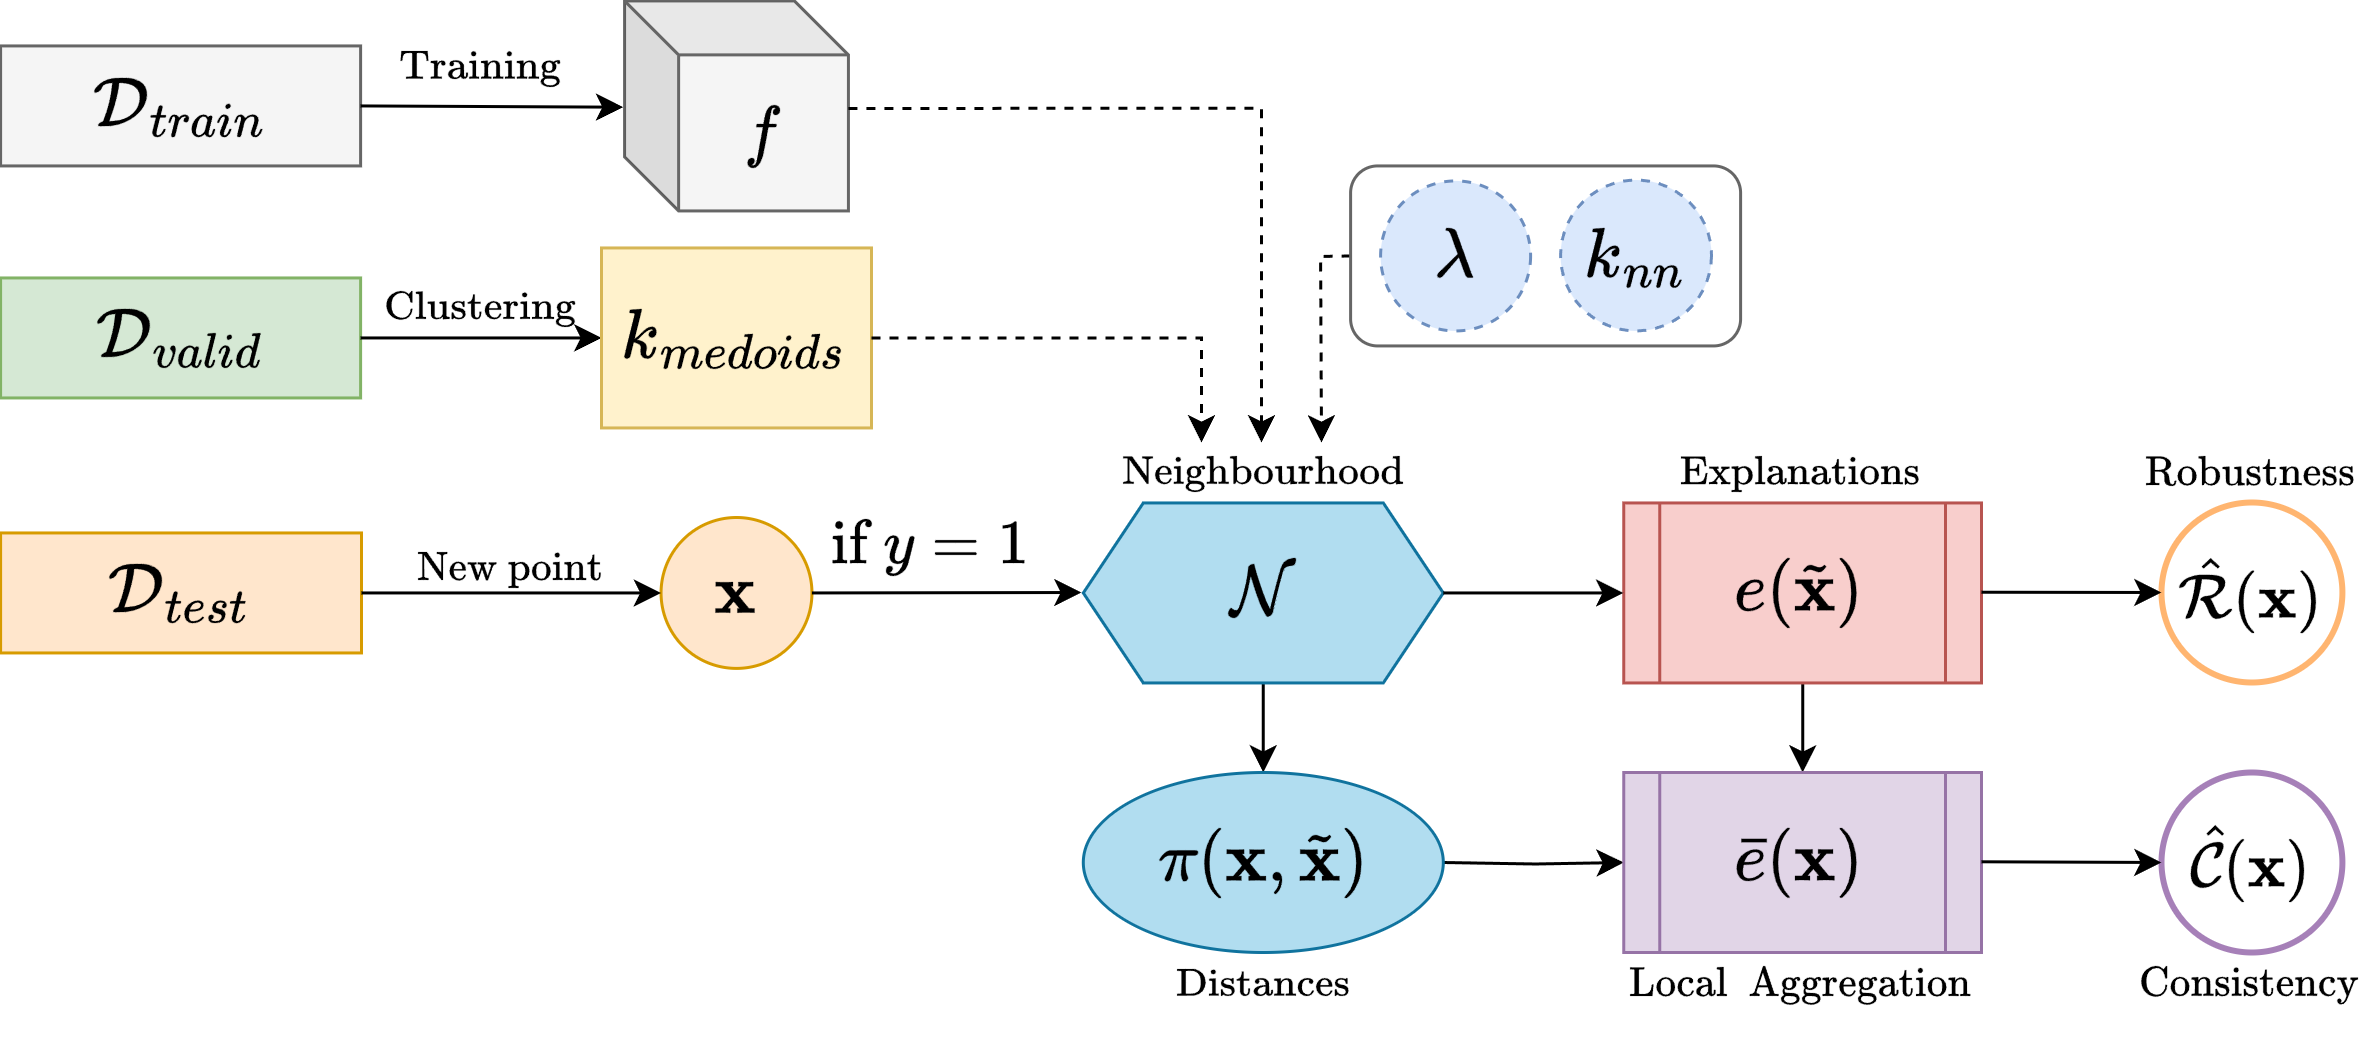

The diagram above was exported from draw.io. Its source (the exported page's mxGraphModel, read from the mxfile embedded in the PNG):
<mxGraphModel dx="1715" dy="955" grid="1" gridSize="10" guides="1" tooltips="1" connect="1" arrows="1" fold="1" page="1" pageScale="1" pageWidth="2339" pageHeight="3300" math="1" shadow="0">
  <root>
    <mxCell id="0" />
    <mxCell id="1" parent="0" />
    <mxCell id="XhYXuJUi-aQjZv00P3oG-64" value="$$\mathcal{D}_{train}$$" style="rounded=0;whiteSpace=wrap;html=1;fontSize=20;container=0;fillColor=#f5f5f5;strokeColor=#666666;fontColor=#000000;" parent="1" vertex="1">
      <mxGeometry x="239.7" y="1077.81" width="120" height="40" as="geometry" />
    </mxCell>
    <mxCell id="XhYXuJUi-aQjZv00P3oG-65" value="$$\mathcal{D}_{valid}$$" style="rounded=0;whiteSpace=wrap;html=1;fontSize=20;container=0;fillColor=#d5e8d4;strokeColor=#82b366;fontColor=#000000;" parent="1" vertex="1">
      <mxGeometry x="239.7" y="1155.15" width="120" height="40" as="geometry" />
    </mxCell>
    <mxCell id="XhYXuJUi-aQjZv00P3oG-66" value="$$\mathcal{D}_{test}$$" style="rounded=0;whiteSpace=wrap;html=1;fontSize=20;container=0;fillColor=#ffe6cc;strokeColor=#d79b00;fontColor=#000000;" parent="1" vertex="1">
      <mxGeometry x="239.7" y="1240.15" width="120.3" height="40" as="geometry" />
    </mxCell>
    <mxCell id="XhYXuJUi-aQjZv00P3oG-67" value="$$f$$" style="shape=cube;whiteSpace=wrap;html=1;boundedLbl=1;backgroundOutline=1;darkOpacity=0.05;darkOpacity2=0.1;rotation=0;size=18;fontSize=20;container=0;fillColor=#f5f5f5;fontColor=#000000;strokeColor=#666666;" parent="1" vertex="1">
      <mxGeometry x="447.69" y="1062.81" width="74.62" height="70" as="geometry" />
    </mxCell>
    <mxCell id="XhYXuJUi-aQjZv00P3oG-69" value="" style="endArrow=classic;html=1;rounded=0;exitX=1;exitY=0.5;exitDx=0;exitDy=0;entryX=0;entryY=0.5;entryDx=0;entryDy=0;fontColor=#000000;" parent="1" source="XhYXuJUi-aQjZv00P3oG-65" target="XhYXuJUi-aQjZv00P3oG-70" edge="1">
      <mxGeometry width="50" height="50" relative="1" as="geometry">
        <mxPoint x="789.7" y="1290.7800000000002" as="sourcePoint" />
        <mxPoint x="449.7" y="1200.7800000000002" as="targetPoint" />
      </mxGeometry>
    </mxCell>
    <mxCell id="XhYXuJUi-aQjZv00P3oG-70" value="&lt;span style=&quot;font-size: 20px;&quot;&gt;$$k_{medoids}$$&lt;/span&gt;" style="rounded=0;whiteSpace=wrap;html=1;container=0;fillColor=#fff2cc;strokeColor=#d6b656;fontColor=#000000;" parent="1" vertex="1">
      <mxGeometry x="440" y="1145.15" width="90" height="60" as="geometry" />
    </mxCell>
    <mxCell id="ig64K-NeOMPy-Vn8iuMx-11" style="edgeStyle=orthogonalEdgeStyle;rounded=0;orthogonalLoop=1;jettySize=auto;html=1;entryX=0.5;entryY=0;entryDx=0;entryDy=0;" parent="1" source="XhYXuJUi-aQjZv00P3oG-83" target="ig64K-NeOMPy-Vn8iuMx-22" edge="1">
      <mxGeometry relative="1" as="geometry">
        <mxPoint x="660.5999999999999" y="1350" as="targetPoint" />
      </mxGeometry>
    </mxCell>
    <mxCell id="XhYXuJUi-aQjZv00P3oG-83" value="$$\mathcal{N}$$" style="shape=hexagon;perimeter=hexagonPerimeter2;whiteSpace=wrap;html=1;fixedSize=1;fontSize=20;container=0;fillColor=#b1ddf0;strokeColor=#10739e;fontColor=#000000;" parent="1" vertex="1">
      <mxGeometry x="600.5999999999999" y="1230.15" width="120" height="60" as="geometry" />
    </mxCell>
    <mxCell id="ig64K-NeOMPy-Vn8iuMx-14" style="edgeStyle=orthogonalEdgeStyle;rounded=0;orthogonalLoop=1;jettySize=auto;html=1;entryX=0.5;entryY=0;entryDx=0;entryDy=0;" parent="1" source="XhYXuJUi-aQjZv00P3oG-84" target="ig64K-NeOMPy-Vn8iuMx-12" edge="1">
      <mxGeometry relative="1" as="geometry" />
    </mxCell>
    <mxCell id="XhYXuJUi-aQjZv00P3oG-84" value="$$e(\tilde{\mathbf{x}})$$" style="shape=process;whiteSpace=wrap;html=1;backgroundOutline=1;fontSize=20;container=0;fillColor=#f8cecc;strokeColor=#b85450;fontColor=#000000;" parent="1" vertex="1">
      <mxGeometry x="780.75" y="1230.15" width="119.25" height="60" as="geometry" />
    </mxCell>
    <mxCell id="XhYXuJUi-aQjZv00P3oG-89" value="&lt;font style=&quot;font-size: 18px;&quot;&gt;$$\hat{\mathcal{R}}(\mathbf{x})$$&lt;/font&gt;" style="ellipse;whiteSpace=wrap;html=1;container=0;fontSize=20;strokeColor=#FFB570;strokeWidth=2;fontColor=#000000;" parent="1" vertex="1">
      <mxGeometry x="960" y="1230" width="60.3" height="60" as="geometry" />
    </mxCell>
    <mxCell id="XhYXuJUi-aQjZv00P3oG-97" value="" style="endArrow=classic;html=1;rounded=0;exitX=1;exitY=0.5;exitDx=0;exitDy=0;entryX=-0.006;entryY=0.506;entryDx=0;entryDy=0;entryPerimeter=0;fontColor=#000000;" parent="1" source="XhYXuJUi-aQjZv00P3oG-64" target="XhYXuJUi-aQjZv00P3oG-67" edge="1">
      <mxGeometry width="50" height="50" relative="1" as="geometry">
        <mxPoint x="369.7" y="1097.39" as="sourcePoint" />
        <mxPoint x="429.7" y="1097.99" as="targetPoint" />
      </mxGeometry>
    </mxCell>
    <mxCell id="XhYXuJUi-aQjZv00P3oG-103" value="" style="endArrow=classic;html=1;rounded=0;exitX=1;exitY=0.5;exitDx=0;exitDy=0;entryX=0;entryY=0.5;entryDx=0;entryDy=0;fontColor=#000000;" parent="1" edge="1">
      <mxGeometry width="50" height="50" relative="1" as="geometry">
        <mxPoint x="720.5999999999999" y="1260.1499999999999" as="sourcePoint" />
        <mxPoint x="780.5999999999999" y="1260.1499999999999" as="targetPoint" />
      </mxGeometry>
    </mxCell>
    <mxCell id="XhYXuJUi-aQjZv00P3oG-112" value="" style="endArrow=classic;html=1;rounded=0;exitX=1;exitY=0.5;exitDx=0;exitDy=0;fontColor=#000000;entryX=0;entryY=0.5;entryDx=0;entryDy=0;" parent="1" edge="1" target="XhYXuJUi-aQjZv00P3oG-89">
      <mxGeometry width="50" height="50" relative="1" as="geometry">
        <mxPoint x="900" y="1259.9099999999999" as="sourcePoint" />
        <mxPoint x="949.7" y="1260.25" as="targetPoint" />
      </mxGeometry>
    </mxCell>
    <mxCell id="XhYXuJUi-aQjZv00P3oG-127" value="" style="edgeStyle=segmentEdgeStyle;endArrow=classic;html=1;curved=0;rounded=0;endSize=6;startSize=6;dashed=1;exitX=1;exitY=0.5;exitDx=0;exitDy=0;fontColor=#000000;" parent="1" source="XhYXuJUi-aQjZv00P3oG-70" edge="1">
      <mxGeometry width="50" height="50" relative="1" as="geometry">
        <mxPoint x="540.15" y="1165" as="sourcePoint" />
        <mxPoint x="640" y="1210" as="targetPoint" />
        <Array as="points">
          <mxPoint x="640.7" y="1175" />
        </Array>
      </mxGeometry>
    </mxCell>
    <mxCell id="XhYXuJUi-aQjZv00P3oG-129" value="" style="endArrow=classic;html=1;rounded=0;fontColor=#000000;exitX=0;exitY=0.5;exitDx=0;exitDy=0;dashed=1;endSize=6;startSize=6;" parent="1" source="XhYXuJUi-aQjZv00P3oG-126" edge="1">
      <mxGeometry width="50" height="50" relative="1" as="geometry">
        <mxPoint x="659.7" y="1135" as="sourcePoint" />
        <mxPoint x="680" y="1210" as="targetPoint" />
        <Array as="points">
          <mxPoint x="679.7" y="1148" />
        </Array>
      </mxGeometry>
    </mxCell>
    <mxCell id="XhYXuJUi-aQjZv00P3oG-130" value="&lt;div&gt;$$\mathbf{x}$$&lt;/div&gt;" style="ellipse;whiteSpace=wrap;html=1;aspect=fixed;fontSize=20;container=0;fillColor=#ffe6cc;strokeColor=#d79b00;fontColor=#000000;" parent="1" vertex="1">
      <mxGeometry x="459.84999999999997" y="1235" width="50.3" height="50.3" as="geometry" />
    </mxCell>
    <mxCell id="XhYXuJUi-aQjZv00P3oG-131" value="" style="endArrow=classic;html=1;rounded=0;exitX=1;exitY=0.5;exitDx=0;exitDy=0;entryX=0;entryY=0.5;entryDx=0;entryDy=0;fontColor=#000000;" parent="1" source="XhYXuJUi-aQjZv00P3oG-66" target="XhYXuJUi-aQjZv00P3oG-130" edge="1">
      <mxGeometry width="50" height="50" relative="1" as="geometry">
        <mxPoint x="360.2999999999999" y="1269.8600000000001" as="sourcePoint" />
        <mxPoint x="450" y="1270.15" as="targetPoint" />
      </mxGeometry>
    </mxCell>
    <mxCell id="XhYXuJUi-aQjZv00P3oG-132" value="" style="endArrow=classic;html=1;rounded=0;exitX=1;exitY=0.5;exitDx=0;exitDy=0;fontColor=#000000;" parent="1" source="XhYXuJUi-aQjZv00P3oG-130" edge="1">
      <mxGeometry width="50" height="50" relative="1" as="geometry">
        <mxPoint x="510" y="1300" as="sourcePoint" />
        <mxPoint x="600" y="1260" as="targetPoint" />
      </mxGeometry>
    </mxCell>
    <mxCell id="ig64K-NeOMPy-Vn8iuMx-3" value="" style="edgeStyle=segmentEdgeStyle;endArrow=classic;html=1;curved=0;rounded=0;endSize=6;startSize=6;dashed=1;fontColor=#000000;exitX=1;exitY=0.512;exitDx=0;exitDy=0;exitPerimeter=0;" parent="1" source="XhYXuJUi-aQjZv00P3oG-67" edge="1">
      <mxGeometry width="50" height="50" relative="1" as="geometry">
        <mxPoint x="529.7" y="1014" as="sourcePoint" />
        <mxPoint x="660" y="1210" as="targetPoint" />
        <Array as="points">
          <mxPoint x="659.7" y="1099" />
        </Array>
      </mxGeometry>
    </mxCell>
    <mxCell id="ig64K-NeOMPy-Vn8iuMx-6" value="&lt;font style=&quot;font-size: 18px;&quot;&gt;&lt;b&gt;$$\text{if } y=1$$&lt;/b&gt;&lt;/font&gt;" style="text;html=1;align=center;verticalAlign=middle;whiteSpace=wrap;rounded=0;" parent="1" vertex="1">
      <mxGeometry x="520" y="1230.15" width="60" height="30" as="geometry" />
    </mxCell>
    <mxCell id="ig64K-NeOMPy-Vn8iuMx-15" style="edgeStyle=orthogonalEdgeStyle;rounded=0;orthogonalLoop=1;jettySize=auto;html=1;" parent="1" target="ig64K-NeOMPy-Vn8iuMx-12" edge="1">
      <mxGeometry relative="1" as="geometry">
        <mxPoint x="720.5999999999999" y="1350" as="sourcePoint" />
      </mxGeometry>
    </mxCell>
    <mxCell id="ig64K-NeOMPy-Vn8iuMx-12" value="$$\bar{e}(\mathbf{x})$$" style="shape=process;whiteSpace=wrap;html=1;backgroundOutline=1;fontSize=20;container=0;fillColor=#e1d5e7;strokeColor=#9673a6;" parent="1" vertex="1">
      <mxGeometry x="780.75" y="1320" width="119.25" height="60" as="geometry" />
    </mxCell>
    <mxCell id="ig64K-NeOMPy-Vn8iuMx-16" value="&lt;font style=&quot;font-size: 18px;&quot;&gt;$$\hat{\mathcal{C}}(\mathbf{x})$$&lt;/font&gt;" style="ellipse;whiteSpace=wrap;html=1;container=0;fontSize=20;strokeColor=#A680B8;strokeWidth=2;fontColor=#000000;" parent="1" vertex="1">
      <mxGeometry x="960" y="1320" width="60.3" height="60" as="geometry" />
    </mxCell>
    <mxCell id="ig64K-NeOMPy-Vn8iuMx-17" value="" style="endArrow=classic;html=1;rounded=0;exitX=1;exitY=0.5;exitDx=0;exitDy=0;fontColor=#000000;entryX=0;entryY=0.5;entryDx=0;entryDy=0;" parent="1" edge="1" target="ig64K-NeOMPy-Vn8iuMx-16">
      <mxGeometry width="50" height="50" relative="1" as="geometry">
        <mxPoint x="900" y="1349.7599999999998" as="sourcePoint" />
        <mxPoint x="949.7" y="1350.1" as="targetPoint" />
      </mxGeometry>
    </mxCell>
    <mxCell id="XhYXuJUi-aQjZv00P3oG-126" value="" style="rounded=1;whiteSpace=wrap;html=1;container=0;strokeColor=#666666;fontColor=#000000;" parent="1" vertex="1">
      <mxGeometry x="689.7" y="1117.81" width="130" height="60" as="geometry" />
    </mxCell>
    <mxCell id="XhYXuJUi-aQjZv00P3oG-119" value="$$\lambda$$" style="ellipse;whiteSpace=wrap;html=1;aspect=fixed;dashed=1;fontSize=20;container=0;fillColor=#dae8fc;strokeColor=#6c8ebf;fontColor=#000000;" parent="1" vertex="1">
      <mxGeometry x="699.7" y="1122.81" width="50" height="50" as="geometry" />
    </mxCell>
    <mxCell id="XhYXuJUi-aQjZv00P3oG-121" value="$$k_{nn}$$" style="ellipse;whiteSpace=wrap;html=1;aspect=fixed;dashed=1;fontSize=20;container=0;fillColor=#dae8fc;strokeColor=#6c8ebf;fontColor=#000000;" parent="1" vertex="1">
      <mxGeometry x="759.7" y="1122.51" width="50.3" height="50.3" as="geometry" />
    </mxCell>
    <mxCell id="ig64K-NeOMPy-Vn8iuMx-22" value="&lt;span style=&quot;font-size: 20px;&quot;&gt;$$\pi(\mathbf{x}, \tilde{\mathbf{x}}) $$&lt;/span&gt;" style="ellipse;whiteSpace=wrap;html=1;fillColor=#b1ddf0;strokeColor=#10739e;" parent="1" vertex="1">
      <mxGeometry x="600.6" y="1320" width="120" height="60" as="geometry" />
    </mxCell>
    <mxCell id="5cb670Y14EnrANKcFakN-3" value="$$\text{Robustness}$$" style="text;html=1;align=center;verticalAlign=middle;whiteSpace=wrap;rounded=0;" vertex="1" parent="1">
      <mxGeometry x="960.3" y="1205.23" width="60" height="30" as="geometry" />
    </mxCell>
    <mxCell id="5cb670Y14EnrANKcFakN-11" value="$$\text{Consistency}$$" style="text;html=1;align=center;verticalAlign=middle;whiteSpace=wrap;rounded=0;" vertex="1" parent="1">
      <mxGeometry x="960" y="1376" width="60" height="30" as="geometry" />
    </mxCell>
    <mxCell id="5cb670Y14EnrANKcFakN-12" value="$$\text{Neighbourhood}$$" style="text;html=1;align=center;verticalAlign=middle;whiteSpace=wrap;rounded=0;" vertex="1" parent="1">
      <mxGeometry x="630.6" y="1205" width="60" height="30" as="geometry" />
    </mxCell>
    <mxCell id="5cb670Y14EnrANKcFakN-13" value="$$\text{Distances}$$" style="text;html=1;align=center;verticalAlign=middle;whiteSpace=wrap;rounded=0;" vertex="1" parent="1">
      <mxGeometry x="630.6" y="1375.9999999999998" width="60" height="30" as="geometry" />
    </mxCell>
    <mxCell id="5cb670Y14EnrANKcFakN-15" value="$$\text{Explanations}$$" style="text;html=1;align=center;verticalAlign=middle;whiteSpace=wrap;rounded=0;" vertex="1" parent="1">
      <mxGeometry x="810.38" y="1210.3000000000002" width="60" height="19.85" as="geometry" />
    </mxCell>
    <mxCell id="5cb670Y14EnrANKcFakN-16" value="$$\text{Local&amp;nbsp; Aggregation}$$" style="text;html=1;align=center;verticalAlign=middle;whiteSpace=wrap;rounded=0;" vertex="1" parent="1">
      <mxGeometry x="810.38" y="1375.9999999999998" width="60" height="30" as="geometry" />
    </mxCell>
    <mxCell id="5cb670Y14EnrANKcFakN-17" value="$$\text{Training}$$" style="text;html=1;align=center;verticalAlign=middle;whiteSpace=wrap;rounded=0;" vertex="1" parent="1">
      <mxGeometry x="370" y="1070" width="60" height="30" as="geometry" />
    </mxCell>
    <mxCell id="5cb670Y14EnrANKcFakN-18" value="&lt;br&gt;&lt;div&gt;$$\text{Clustering}$$&lt;/div&gt;" style="text;html=1;align=center;verticalAlign=middle;whiteSpace=wrap;rounded=0;" vertex="1" parent="1">
      <mxGeometry x="370" y="1142.8100000000002" width="60" height="30" as="geometry" />
    </mxCell>
    <mxCell id="5cb670Y14EnrANKcFakN-19" value="&lt;br&gt;&lt;div&gt;$$\text{New point}$$&lt;/div&gt;" style="text;html=1;align=center;verticalAlign=middle;whiteSpace=wrap;rounded=0;" vertex="1" parent="1">
      <mxGeometry x="380" y="1230.0000000000002" width="60" height="30" as="geometry" />
    </mxCell>
  </root>
</mxGraphModel>